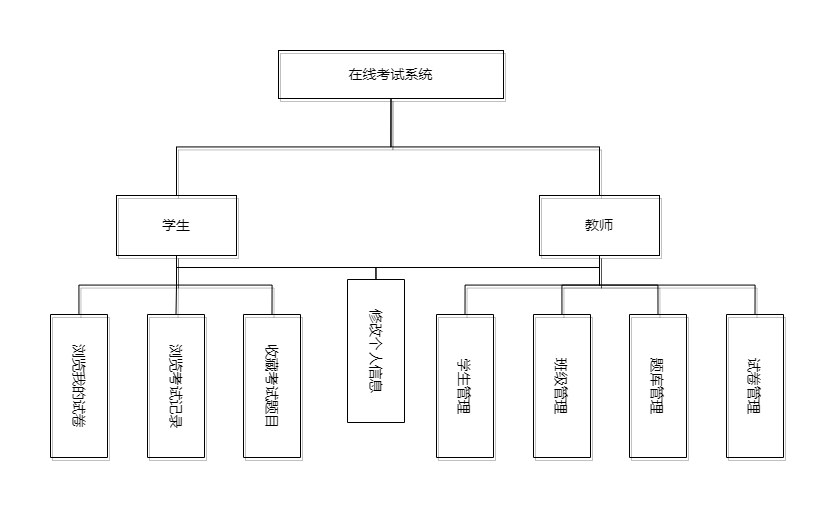

The diagram above was exported from draw.io. Its source (the exported page's mxGraphModel, read from the mxfile embedded in the PNG):
<mxGraphModel dx="760" dy="1283" grid="0" gridSize="50" guides="0" tooltips="1" connect="1" arrows="1" fold="1" page="1" pageScale="1" pageWidth="1169" pageHeight="827" background="#FFFFFF" math="0" shadow="0">
  <root>
    <mxCell id="0" />
    <mxCell id="1" parent="0" />
    <mxCell id="110" style="edgeStyle=orthogonalEdgeStyle;rounded=0;html=1;exitX=0.5;exitY=1;exitDx=0;exitDy=0;entryX=0.5;entryY=0;entryDx=0;entryDy=0;shadow=1;strokeColor=#000000;strokeWidth=1;fontSize=14;endArrow=none;endFill=0;" edge="1" parent="1" source="26" target="28">
      <mxGeometry relative="1" as="geometry" />
    </mxCell>
    <mxCell id="111" style="edgeStyle=orthogonalEdgeStyle;rounded=0;html=1;exitX=0.5;exitY=1;exitDx=0;exitDy=0;shadow=1;strokeColor=#000000;strokeWidth=1;fontSize=14;endArrow=none;endFill=0;" edge="1" parent="1" source="26" target="80">
      <mxGeometry relative="1" as="geometry" />
    </mxCell>
    <mxCell id="26" value="&lt;font style=&quot;font-size: 14px;&quot;&gt;在线考试系统&lt;/font&gt;" style="rounded=0;whiteSpace=wrap;html=1;flipV=1;labelBorderColor=none;labelBackgroundColor=#FFFFFF;fillColor=none;strokeColor=#000000;fontColor=#000000;shadow=1;" parent="1" vertex="1">
      <mxGeometry x="590" y="-92" width="225" height="48" as="geometry" />
    </mxCell>
    <mxCell id="101" style="edgeStyle=orthogonalEdgeStyle;html=1;exitX=0.5;exitY=1;exitDx=0;exitDy=0;strokeColor=#000000;strokeWidth=1;fontSize=14;rounded=0;endArrow=none;endFill=0;shadow=1;" edge="1" parent="1" source="28" target="31">
      <mxGeometry relative="1" as="geometry" />
    </mxCell>
    <mxCell id="102" style="edgeStyle=orthogonalEdgeStyle;rounded=0;html=1;exitX=0.5;exitY=1;exitDx=0;exitDy=0;entryX=0.5;entryY=1;entryDx=0;entryDy=0;strokeColor=#000000;strokeWidth=1;fontSize=14;endArrow=none;endFill=0;shadow=1;" edge="1" parent="1" source="28" target="83">
      <mxGeometry relative="1" as="geometry" />
    </mxCell>
    <mxCell id="103" style="edgeStyle=orthogonalEdgeStyle;rounded=0;html=1;exitX=0.5;exitY=1;exitDx=0;exitDy=0;entryX=0.5;entryY=1;entryDx=0;entryDy=0;strokeColor=#000000;strokeWidth=1;fontSize=14;endArrow=none;endFill=0;shadow=1;" edge="1" parent="1" source="28" target="84">
      <mxGeometry relative="1" as="geometry" />
    </mxCell>
    <mxCell id="104" style="edgeStyle=orthogonalEdgeStyle;rounded=0;html=1;exitX=0.5;exitY=1;exitDx=0;exitDy=0;shadow=0;strokeColor=#000000;strokeWidth=1;fontSize=14;endArrow=none;endFill=0;" edge="1" parent="1" source="28" target="85">
      <mxGeometry relative="1" as="geometry" />
    </mxCell>
    <mxCell id="28" value="&lt;font style=&quot;font-size: 14px;&quot;&gt;学生&lt;/font&gt;" style="rounded=0;whiteSpace=wrap;html=1;flipV=1;labelBorderColor=none;labelBackgroundColor=#FFFFFF;fillColor=none;strokeColor=#000000;fontColor=#000000;shadow=1;flipH=0;" parent="1" vertex="1">
      <mxGeometry x="428" y="53" width="120" height="60" as="geometry" />
    </mxCell>
    <mxCell id="31" value="&lt;font style=&quot;font-size: 14px;&quot;&gt;浏览我的试卷&lt;/font&gt;" style="rounded=0;whiteSpace=wrap;html=1;flipV=1;labelBorderColor=none;labelBackgroundColor=#FFFFFF;fillColor=none;strokeColor=#000000;fontColor=#000000;labelPosition=center;verticalLabelPosition=middle;align=center;verticalAlign=middle;horizontal=0;rotation=-180;shadow=1;" parent="1" vertex="1">
      <mxGeometry x="362" y="172" width="57" height="143" as="geometry" />
    </mxCell>
    <mxCell id="106" style="edgeStyle=orthogonalEdgeStyle;rounded=0;html=1;exitX=0.5;exitY=1;exitDx=0;exitDy=0;entryX=0.5;entryY=1;entryDx=0;entryDy=0;shadow=1;strokeColor=#000000;strokeWidth=1;fontSize=14;endArrow=none;endFill=0;" edge="1" parent="1" source="80" target="86">
      <mxGeometry relative="1" as="geometry" />
    </mxCell>
    <mxCell id="107" style="edgeStyle=orthogonalEdgeStyle;rounded=0;html=1;exitX=0.5;exitY=1;exitDx=0;exitDy=0;shadow=1;strokeColor=#000000;strokeWidth=1;fontSize=14;endArrow=none;endFill=0;" edge="1" parent="1" source="80" target="90">
      <mxGeometry relative="1" as="geometry" />
    </mxCell>
    <mxCell id="108" style="edgeStyle=orthogonalEdgeStyle;rounded=0;html=1;exitX=0.5;exitY=1;exitDx=0;exitDy=0;entryX=0.5;entryY=1;entryDx=0;entryDy=0;shadow=1;strokeColor=#000000;strokeWidth=1;fontSize=14;endArrow=none;endFill=0;" edge="1" parent="1" source="80" target="87">
      <mxGeometry relative="1" as="geometry" />
    </mxCell>
    <mxCell id="109" style="edgeStyle=orthogonalEdgeStyle;rounded=0;html=1;exitX=0.5;exitY=1;exitDx=0;exitDy=0;entryX=0.5;entryY=1;entryDx=0;entryDy=0;shadow=1;strokeColor=#000000;strokeWidth=1;fontSize=14;endArrow=none;endFill=0;" edge="1" parent="1" source="80" target="88">
      <mxGeometry relative="1" as="geometry" />
    </mxCell>
    <mxCell id="80" value="&lt;font style=&quot;font-size: 14px;&quot;&gt;教师&lt;/font&gt;" style="rounded=0;whiteSpace=wrap;html=1;flipV=1;labelBorderColor=none;labelBackgroundColor=#FFFFFF;fillColor=none;strokeColor=#000000;fontColor=#000000;flipH=0;shadow=1;" vertex="1" parent="1">
      <mxGeometry x="851" y="53" width="120" height="60" as="geometry" />
    </mxCell>
    <mxCell id="83" value="&lt;font style=&quot;font-size: 14px;&quot;&gt;浏览考试记录&lt;/font&gt;" style="rounded=0;whiteSpace=wrap;html=1;flipV=1;labelBorderColor=none;labelBackgroundColor=#FFFFFF;fillColor=none;strokeColor=#000000;fontColor=#000000;labelPosition=center;verticalLabelPosition=middle;align=center;verticalAlign=middle;horizontal=0;rotation=-180;shadow=1;" vertex="1" parent="1">
      <mxGeometry x="459" y="172" width="57" height="143" as="geometry" />
    </mxCell>
    <mxCell id="84" value="&lt;font style=&quot;font-size: 14px;&quot;&gt;收藏考试题目&lt;/font&gt;" style="rounded=0;whiteSpace=wrap;html=1;flipV=1;labelBorderColor=none;labelBackgroundColor=#FFFFFF;fillColor=none;strokeColor=#000000;fontColor=#000000;labelPosition=center;verticalLabelPosition=middle;align=center;verticalAlign=middle;horizontal=0;rotation=-180;shadow=1;" vertex="1" parent="1">
      <mxGeometry x="555" y="172" width="57" height="143" as="geometry" />
    </mxCell>
    <mxCell id="105" style="edgeStyle=orthogonalEdgeStyle;rounded=0;html=1;exitX=0.5;exitY=1;exitDx=0;exitDy=0;entryX=0.5;entryY=1;entryDx=0;entryDy=0;shadow=0;strokeColor=#000000;strokeWidth=1;fontSize=14;endArrow=none;endFill=0;" edge="1" parent="1" source="85" target="80">
      <mxGeometry relative="1" as="geometry" />
    </mxCell>
    <mxCell id="85" value="&lt;font style=&quot;font-size: 14px;&quot;&gt;修改个人信息&lt;/font&gt;" style="rounded=0;whiteSpace=wrap;html=1;flipV=1;labelBorderColor=none;labelBackgroundColor=#FFFFFF;fillColor=none;strokeColor=#000000;fontColor=#000000;labelPosition=center;verticalLabelPosition=middle;align=center;verticalAlign=middle;horizontal=0;rotation=-180;" vertex="1" parent="1">
      <mxGeometry x="659" y="137" width="57" height="143" as="geometry" />
    </mxCell>
    <mxCell id="86" value="&lt;span style=&quot;font-size: 14px;&quot;&gt;学生管理&lt;/span&gt;" style="rounded=0;whiteSpace=wrap;html=1;flipV=1;labelBorderColor=none;labelBackgroundColor=#FFFFFF;fillColor=none;strokeColor=#000000;fontColor=#000000;labelPosition=center;verticalLabelPosition=middle;align=center;verticalAlign=middle;horizontal=0;rotation=-180;shadow=1;" vertex="1" parent="1">
      <mxGeometry x="748" y="172" width="57" height="143" as="geometry" />
    </mxCell>
    <mxCell id="87" value="&lt;font style=&quot;font-size: 14px;&quot;&gt;题库管理&lt;/font&gt;" style="rounded=0;whiteSpace=wrap;html=1;flipV=1;labelBorderColor=none;labelBackgroundColor=#FFFFFF;fillColor=none;strokeColor=#000000;fontColor=#000000;labelPosition=center;verticalLabelPosition=middle;align=center;verticalAlign=middle;horizontal=0;rotation=-180;shadow=1;" vertex="1" parent="1">
      <mxGeometry x="941" y="172" width="57" height="143" as="geometry" />
    </mxCell>
    <mxCell id="88" value="&lt;font style=&quot;font-size: 14px;&quot;&gt;试卷管理&lt;/font&gt;" style="rounded=0;whiteSpace=wrap;html=1;flipV=1;labelBorderColor=none;labelBackgroundColor=#FFFFFF;fillColor=none;strokeColor=#000000;fontColor=#000000;labelPosition=center;verticalLabelPosition=middle;align=center;verticalAlign=middle;horizontal=0;rotation=-180;shadow=1;" vertex="1" parent="1">
      <mxGeometry x="1038" y="172" width="57" height="143" as="geometry" />
    </mxCell>
    <mxCell id="90" value="&lt;span style=&quot;font-size: 14px;&quot;&gt;班级管理&lt;/span&gt;" style="rounded=0;whiteSpace=wrap;html=1;flipV=1;labelBorderColor=none;labelBackgroundColor=#FFFFFF;fillColor=none;strokeColor=#000000;fontColor=#000000;labelPosition=center;verticalLabelPosition=middle;align=center;verticalAlign=middle;horizontal=0;rotation=-180;shadow=1;" vertex="1" parent="1">
      <mxGeometry x="845" y="172" width="57" height="143" as="geometry" />
    </mxCell>
  </root>
</mxGraphModel>